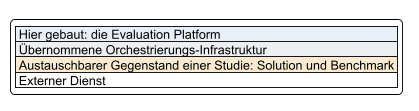

The diagram above was rendered by PlantUML. Its source (embedded in the PNG):
@startuml evaluation-platform-architecture-de
'=============================================================================
' Architektur der Evaluation Platform.
'
' Gegenstand ist die Apparatur, nicht ein einzelnes Experiment. Die beiden
' Dinge, die eine Studie variiert -- der Benchmark und die Code-Generation-
' Solution -- bleiben bewusst unbenannt. Beide treten über eine deklarierte
' Schnittstelle ein, sodass die Abbildung gilt, welcher Benchmark auch immer
' gegradet und welche Solution auch immer gemessen wird.
'
' Die nummerierten Kanten der Reihe nach gelesen ergeben den Lebenslauf eines
' Runs: von der Konfiguration, die ihn deklariert, bis zum Record, der ihn
' überdauert. Der Orchestrator erscheint zweimal, einmal je Rolle, damit die
' Abbildung von oben nach unten gelesen werden kann statt zurückzuspringen.
'
' Deutsche Fassung von architecture.puml -- Änderungen bitte in beiden Dateien.
'
' Rendern:  java -jar plantuml.jar -tsvg docs/architecture.de.puml
'=============================================================================

' Die Bildunterschrift liefert das umgebende Dokument; für die Einzelansicht
' die folgende Zeile einkommentieren.
' title Evaluation Platform -- Architektur

skinparam backgroundColor #FFFFFF
skinparam defaultFontName Helvetica
skinparam defaultFontSize 12
skinparam shadowing false
skinparam roundCorner 8
skinparam componentStyle rectangle
skinparam linetype ortho
skinparam ArrowColor #4A5158
skinparam ArrowFontColor #4A5158
skinparam ArrowFontSize 11
skinparam nodesep 30
skinparam ranksep 50

skinparam package {
  FontSize 13
  FontStyle bold
  FontColor #2B3138
  BackgroundColor #FFFFFF
  BorderColor #9AA2AA
}
skinparam component {
  FontColor #23282D
  FontSize 12
}
skinparam folder {
  BackgroundColor #F6F7F9
  BorderColor #7E868F
  FontColor #23282D
}
skinparam database {
  FontColor #23282D
}
skinparam cloud {
  BackgroundColor #FFFFFF
  BorderColor #7E868F
  FontColor #23282D
}
skinparam note {
  BackgroundColor #FFFCF0
  BorderColor #C6B98C
  FontColor #4A4232
  FontSize 11
}

'-- Farbe trägt genau eine Unterscheidung: wem ein Teil der Apparatur gehört. -
!$PLATFORM = "#back:E7EFF9;line:3C6E9F"
!$INFRA    = "#back:EDEFF1;line:7E868F"
!$SUBJECT  = "#back:FAEBD0;line:B5822E"

'----------------------------------------------------------------- Eingabe ---
'package "Experiment-Definition" {
'  component "Experiment-Konfiguration\n//eine Datei beschreibt ein Experiment//\n\n· Benchmark- und Task-Auswahl\n· Model-Endpoint und Routing\n· Solution und ihre Revision\n· Hyperparameter\n· Umfang: Attempts, Concurrency" as CONFIG $PLATFORM
'  component "Credentials\n//von der Konfiguration benannt,//\n//nie in ihr festgehalten//" as SECRETS $PLATFORM
'}
'
''---------------------------------------------------------------- Launcher ---
'package "Launcher" {
'  component "Setup-Validierung\nund -Auflösung" as VALIDATE $PLATFORM
'  component "Benchmark-Bereitstellung\n//Version auflösen und pinnen,//\n//Tasks und Grader-Images holen//" as PROVISION $PLATFORM
'  component "Job-Komposition\nund Setup-Archivierung" as COMPOSE $PLATFORM
'}
'
''-- Der Orchestrator ist ein übernommenes System, gezeichnet an seinen beiden -
''-- Berührungspunkten mit dem Run, damit die Abbildung azyklisch bleibt. ------
'component "Orchestrator: Trial-Scheduling\n//Concurrency · Attempts · Retries · Resume//" as SCHED $INFRA
'
'''------------------------------------------------------------------- Trial ---
''package "Trial //(ein Task, ein Attempt)//" {
''
''  component "Solution-Adapter\n//host-seitig//\ninstalliert die Solution, übergibt\nden Task, sammelt den Record ein" as ADAPTER $PLATFORM
''
''  package "Isolierte Task-Umgebung" {
''
''    package "Agent-Container" {
''      component "Solution-Runner\n//container-seitig//\nsteuert das Tool, platziert seine\nAusgabe, hält fest, was tatsächlich lief" as RUNNER $PLATFORM
''      component "Code-Generation-Solution\n//Gegenstand der Evaluation//" as SOLUTION $SUBJECT
''      component "Model-Access\n\n· Endpoint und Provider gepinnt\n· Tokens und Kosten erfasst\n· Rate Limits abgefangen" as ACCESS $PLATFORM
''      folder "Workspace\n//das generierte Repository//" as WS
''    }
''
''    package "Grading-Sidecar" {
''      folder "Reference Tests\n//verborgen//" as HIDDEN
''      component "Grading-Verfahren\ndes Benchmarks" as GRADER $SUBJECT
''    }
''  }
''}
''
''component "Orchestrator: Grading\nund Result-Aggregation" as RESULTS $INFRA
'
''------------------------------------------------------------------ extern ---
'cloud "Benchmark-Distribution\n//versioniertes Task-Dataset//\n//und Grader-Images//" as REGISTRY
''cloud "Solution Source\n//öffentliches Repository//" as VCS
''cloud "Model Provider\n//OpenAI-kompatibler Endpoint//" as PROVIDER
'
''------------------------------------------------------------------ Record ---
''database "Run-Record\n\n· das Setup, wie es deklariert wurde\n· die Benchmark-Version und die gewählten Tasks\n· das Setup, wie es tatsächlich lief\n· das generierte Repository\n· die Reasoning-Aufzeichnung der Solution\n· Reward, Tokens, Kosten" as RECORD $PLATFORM
'
''============================================================== der Ablauf ===
'CONFIG    --> VALIDATE  : **1** deklariertes Setup
'SECRETS   ..> VALIDATE
'
'VALIDATE  --> PROVISION : **2** Benchmark- und\nTask-Auswahl
'PROVISION -left-> REGISTRY
'VALIDATE  --> COMPOSE   : **3** aufgelöstes Setup
'COMPOSE   --> SCHED     : **4** Job
'
'SCHED     --> ADAPTER   : **5** Trial ausführen
'ADAPTER   --> RUNNER    : **6** Spezifikation und\nHyperparameter, //als Dateien//
'SOLUTION  .left.> VCS   : geklont auf der\ngepinnten Revision
'
'RUNNER    --> SOLUTION  : **7** steuern
'RUNNER    ..> ACCESS    : instrumentiert den\nModel-Client der Solution
'SOLUTION  --> ACCESS    : jeder Model-Request
'ACCESS    -left-> PROVIDER : **8** über den\ngepinnten Endpoint
'SOLUTION  --> WS        : schreibt das Repository
'RUNNER    --> ADAPTER   : Log, Usage,\nSetup wie es lief
'
'RESULTS   --> GRADER    : **9** fertigen\nWorkspace graden
'WS        --> GRADER    : generierter Code, ohne die von\nder Solution geschriebenen Tests
'HIDDEN    --> GRADER
'GRADER    --> RESULTS   : **10** Reward
'ADAPTER   --> RESULTS   : Tokens und Kosten
'
'COMPOSE   --> RECORD    : das Setup, archiviert\nvor dem Start des Runs
'RESULTS   --> RECORD    : **11** Ergebnis und Belege

'============================================================== Anmerkungen ==
'note left of ADAPTER
'  **Das einzige austauschbare Paar.**
'  Eine weitere Solution zu evaluieren fügt einen
'  Adapter und einen Runner hinzu und ändert sonst
'  nichts: weder den Benchmark noch den Grading-Pfad,
'  weder den Model-Access noch den Record. Genau
'  diese Invarianz erlaubt es, die Ergebnisse zweier
'  Solutions zu vergleichen.
'end note
'
'note right of RUNNER
'  **Die Container-Grenze.**
'  Die host-seitige Hälfte sieht das Experiment-Setup,
'  aber nicht den Workspace; die container-seitige
'  Hälfte sieht Workspace und Tool, aber nichts vom
'  Orchestrator. Alles, was die Grenze überquert,
'  überquert sie als Datei.
'end note
'
'note bottom of GRADER
'  Die Reference Tests liegen nie in dem Container,
'  in dem die Solution arbeitet, und gegradet wird
'  mit dem publizierten Verfahren des Benchmarks
'  statt mit einer Nachimplementierung davon.
'end note
'
'note left of REGISTRY
'  Der Benchmark ist eine gepinnte Abhängigkeit und
'  kein Teil der Plattform: beim Launch auf eine
'  Version aufgelöst, und diese Version gilt für
'  jeden Trial des Runs.
'end note

'================================================================== Legende ==
legend bottom
  |<#E7EFF9> Hier gebaut: die Evaluation Platform |
  |<#EDEFF1> Übernommene Orchestrierungs-Infrastruktur |
  |<#FAEBD0> Austauschbarer Gegenstand einer Studie: Solution und Benchmark |
  |<#FFFFFF> Externer Dienst |
endlegend

@enduml